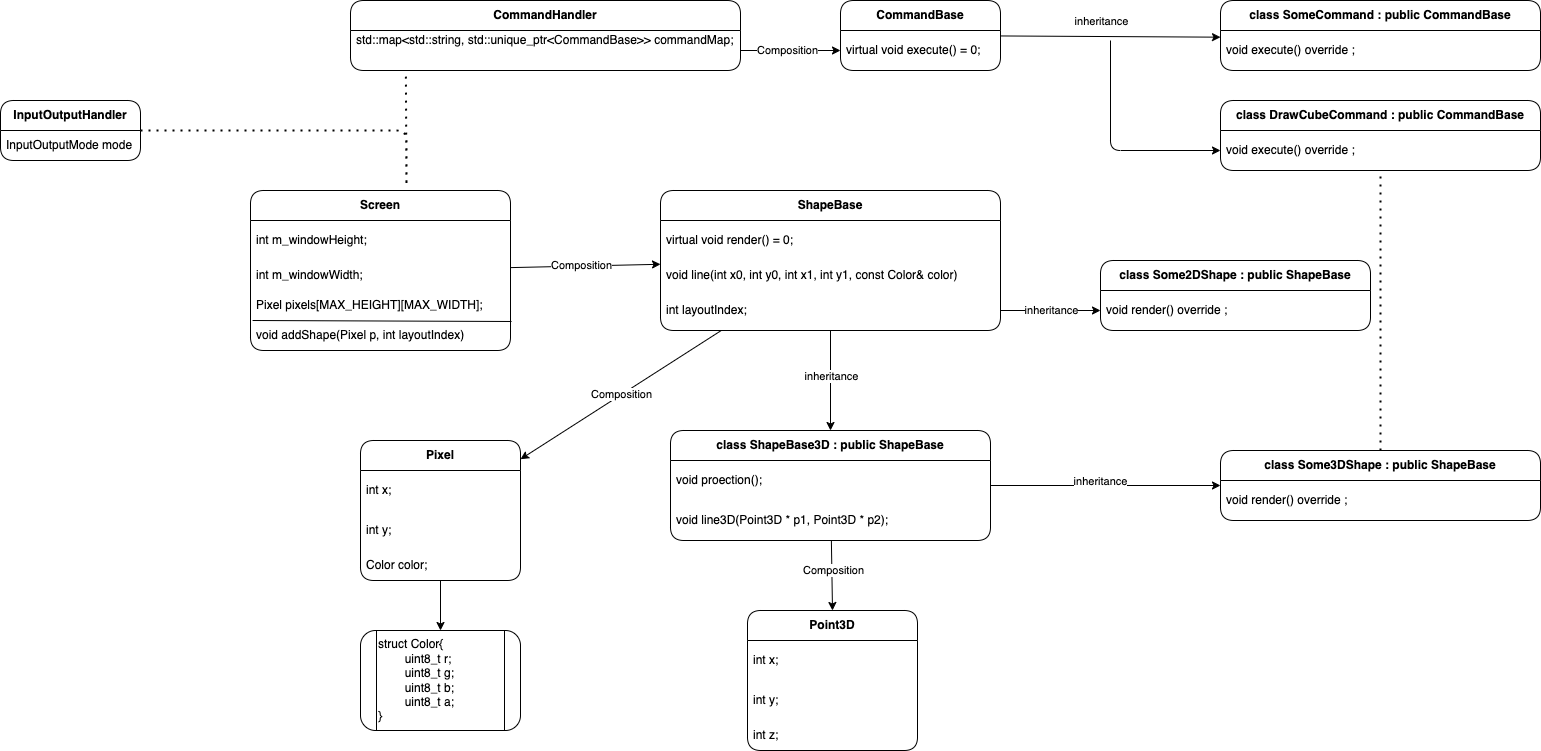

The diagram above was exported from draw.io. Its source (the exported page's mxGraphModel, read from the mxfile embedded in the PNG):
<mxGraphModel dx="1881" dy="1132" grid="1" gridSize="10" guides="1" tooltips="1" connect="1" arrows="1" fold="1" page="1" pageScale="1" pageWidth="827" pageHeight="1169" math="0" shadow="0" adaptiveColors="simple">
  <root>
    <mxCell id="0" />
    <mxCell id="1" parent="0" />
    <mxCell id="3" value="&lt;b&gt;InputOutputHandler&lt;/b&gt;" style="swimlane;fontStyle=0;childLayout=stackLayout;horizontal=1;startSize=30;horizontalStack=0;resizeParent=1;resizeParentMax=0;resizeLast=0;collapsible=1;marginBottom=0;whiteSpace=wrap;html=1;rounded=1;" vertex="1" parent="1">
      <mxGeometry x="80" y="190" width="140" height="60" as="geometry" />
    </mxCell>
    <mxCell id="4" value="I&lt;span style=&quot;background-color: transparent;&quot;&gt;nputOutputMode mode&amp;nbsp;&lt;/span&gt;" style="text;strokeColor=none;fillColor=none;align=left;verticalAlign=middle;spacingLeft=4;spacingRight=4;overflow=hidden;points=[[0,0.5],[1,0.5]];portConstraint=eastwest;rotatable=0;whiteSpace=wrap;html=1;rounded=1;" vertex="1" parent="3">
      <mxGeometry y="30" width="140" height="30" as="geometry" />
    </mxCell>
    <mxCell id="8" value="&lt;b&gt;CommandHandler&lt;/b&gt;" style="swimlane;fontStyle=0;childLayout=stackLayout;horizontal=1;startSize=30;horizontalStack=0;resizeParent=1;resizeParentMax=0;resizeLast=0;collapsible=1;marginBottom=0;whiteSpace=wrap;html=1;rounded=1;" vertex="1" parent="1">
      <mxGeometry x="430" y="90" width="390" height="70" as="geometry" />
    </mxCell>
    <mxCell id="9" value="std::map&amp;lt;std::string, std::unique_ptr&amp;lt;CommandBase&amp;gt;&amp;gt; commandMap;&lt;div style=&quot;padding: 0px; margin: 0px;&quot;&gt;&lt;br style=&quot;color: rgb(63, 63, 63); padding: 0px; margin: 0px; text-align: center; text-wrap-mode: nowrap;&quot;&gt;&lt;/div&gt;&lt;div style=&quot;padding: 0px; margin: 0px;&quot;&gt;&lt;br&gt;&lt;/div&gt;" style="text;strokeColor=none;fillColor=none;align=left;verticalAlign=middle;spacingLeft=4;spacingRight=4;overflow=hidden;points=[[0,0.5],[1,0.5]];portConstraint=eastwest;rotatable=0;whiteSpace=wrap;html=1;rounded=1;" vertex="1" parent="8">
      <mxGeometry y="30" width="390" height="40" as="geometry" />
    </mxCell>
    <mxCell id="12" value="&lt;b&gt;Screen&lt;/b&gt;" style="swimlane;fontStyle=0;childLayout=stackLayout;horizontal=1;startSize=30;horizontalStack=0;resizeParent=1;resizeParentMax=0;resizeLast=0;collapsible=1;marginBottom=0;whiteSpace=wrap;html=1;rounded=1;" vertex="1" parent="1">
      <mxGeometry x="330" y="280" width="260" height="160" as="geometry" />
    </mxCell>
    <mxCell id="15" value="int m_windowHeight;" style="text;strokeColor=none;fillColor=none;align=left;verticalAlign=middle;spacingLeft=4;spacingRight=4;overflow=hidden;points=[[0,0.5],[1,0.5]];portConstraint=eastwest;rotatable=0;whiteSpace=wrap;html=1;rounded=1;" vertex="1" parent="12">
      <mxGeometry y="30" width="260" height="40" as="geometry" />
    </mxCell>
    <mxCell id="29" value="" style="endArrow=none;html=1;entryX=1.004;entryY=1.033;entryDx=0;entryDy=0;entryPerimeter=0;exitX=0.008;exitY=1;exitDx=0;exitDy=0;exitPerimeter=0;rounded=1;" edge="1" parent="12" source="20" target="20">
      <mxGeometry width="50" height="50" relative="1" as="geometry">
        <mxPoint x="125" y="105" as="sourcePoint" />
        <mxPoint x="175" y="55" as="targetPoint" />
      </mxGeometry>
    </mxCell>
    <mxCell id="19" value="int m_windowWidth;" style="text;strokeColor=none;fillColor=none;align=left;verticalAlign=middle;spacingLeft=4;spacingRight=4;overflow=hidden;points=[[0,0.5],[1,0.5]];portConstraint=eastwest;rotatable=0;whiteSpace=wrap;html=1;rounded=1;" vertex="1" parent="12">
      <mxGeometry y="70" width="260" height="30" as="geometry" />
    </mxCell>
    <mxCell id="20" value="Pixel pixels[MAX_HEIGHT][MAX_WIDTH];" style="text;strokeColor=none;fillColor=none;align=left;verticalAlign=middle;spacingLeft=4;spacingRight=4;overflow=hidden;points=[[0,0.5],[1,0.5]];portConstraint=eastwest;rotatable=0;whiteSpace=wrap;html=1;rounded=1;" vertex="1" parent="12">
      <mxGeometry y="100" width="260" height="30" as="geometry" />
    </mxCell>
    <mxCell id="27" value="void addShape(Pixel p, int layoutIndex)" style="text;strokeColor=none;fillColor=none;align=left;verticalAlign=middle;spacingLeft=4;spacingRight=4;overflow=hidden;points=[[0,0.5],[1,0.5]];portConstraint=eastwest;rotatable=0;whiteSpace=wrap;html=1;rounded=1;" vertex="1" parent="12">
      <mxGeometry y="130" width="260" height="30" as="geometry" />
    </mxCell>
    <mxCell id="21" value="&lt;b&gt;CommandBase&lt;/b&gt;" style="swimlane;fontStyle=0;childLayout=stackLayout;horizontal=1;startSize=30;horizontalStack=0;resizeParent=1;resizeParentMax=0;resizeLast=0;collapsible=1;marginBottom=0;whiteSpace=wrap;html=1;rounded=1;" vertex="1" parent="1">
      <mxGeometry x="920" y="90" width="160" height="70" as="geometry">
        <mxRectangle x="790" y="100" width="130" height="30" as="alternateBounds" />
      </mxGeometry>
    </mxCell>
    <mxCell id="22" value="&lt;div style=&quot;padding: 0px; margin: 0px;&quot;&gt;&lt;font color=&quot;#000000&quot;&gt;virtual void execute() = 0;&lt;/font&gt;&lt;/div&gt;" style="text;strokeColor=none;fillColor=none;align=left;verticalAlign=middle;spacingLeft=4;spacingRight=4;overflow=hidden;points=[[0,0.5],[1,0.5]];portConstraint=eastwest;rotatable=0;whiteSpace=wrap;html=1;rounded=1;" vertex="1" parent="21">
      <mxGeometry y="30" width="160" height="40" as="geometry" />
    </mxCell>
    <mxCell id="23" style="edgeStyle=none;html=1;entryX=0;entryY=0.5;entryDx=0;entryDy=0;rounded=1;" edge="1" parent="1" source="9" target="22">
      <mxGeometry relative="1" as="geometry" />
    </mxCell>
    <mxCell id="24" value="Composition" style="edgeLabel;html=1;align=center;verticalAlign=middle;resizable=0;points=[];rounded=1;" vertex="1" connectable="0" parent="23">
      <mxGeometry x="-0.0545" y="1" relative="1" as="geometry">
        <mxPoint as="offset" />
      </mxGeometry>
    </mxCell>
    <mxCell id="25" value="" style="endArrow=none;dashed=1;html=1;dashPattern=1 3;strokeWidth=2;entryX=0.142;entryY=1.033;entryDx=0;entryDy=0;entryPerimeter=0;rounded=1;" edge="1" parent="1" target="9">
      <mxGeometry width="50" height="50" relative="1" as="geometry">
        <mxPoint x="220" y="220" as="sourcePoint" />
        <mxPoint x="270" y="170" as="targetPoint" />
        <Array as="points">
          <mxPoint x="486" y="220" />
          <mxPoint x="486" y="280" />
        </Array>
      </mxGeometry>
    </mxCell>
    <mxCell id="56" style="edgeStyle=none;rounded=1;html=1;entryX=0.5;entryY=0;entryDx=0;entryDy=0;" edge="1" parent="1" source="30" target="52">
      <mxGeometry relative="1" as="geometry" />
    </mxCell>
    <mxCell id="57" value="inheritance" style="edgeLabel;html=1;align=center;verticalAlign=middle;resizable=0;points=[];rounded=1;" vertex="1" connectable="0" parent="56">
      <mxGeometry x="-0.0931" relative="1" as="geometry">
        <mxPoint as="offset" />
      </mxGeometry>
    </mxCell>
    <mxCell id="67" value="&lt;meta charset=&quot;utf-8&quot;&gt;&lt;span style=&quot;color: rgb(0, 0, 0); font-family: Helvetica; font-size: 11px; font-style: normal; font-variant-ligatures: normal; font-variant-caps: normal; font-weight: 400; letter-spacing: normal; orphans: 2; text-align: center; text-indent: 0px; text-transform: none; widows: 2; word-spacing: 0px; -webkit-text-stroke-width: 0px; white-space: nowrap; background-color: rgb(255, 255, 255); text-decoration-thickness: initial; text-decoration-style: initial; text-decoration-color: initial; display: inline !important; float: none;&quot;&gt;Composition&lt;/span&gt;" style="edgeStyle=none;rounded=1;html=1;" edge="1" parent="1" source="30" target="39">
      <mxGeometry relative="1" as="geometry">
        <Array as="points" />
      </mxGeometry>
    </mxCell>
    <mxCell id="30" value="&lt;b&gt;ShapeBase&lt;/b&gt;" style="swimlane;fontStyle=0;childLayout=stackLayout;horizontal=1;startSize=30;horizontalStack=0;resizeParent=1;resizeParentMax=0;resizeLast=0;collapsible=1;marginBottom=0;whiteSpace=wrap;html=1;rounded=1;" vertex="1" parent="1">
      <mxGeometry x="740" y="280" width="340" height="140" as="geometry">
        <mxRectangle x="790" y="100" width="130" height="30" as="alternateBounds" />
      </mxGeometry>
    </mxCell>
    <mxCell id="32" value="&lt;div style=&quot;padding: 0px; margin: 0px;&quot;&gt;&lt;font color=&quot;#000000&quot;&gt;virtual void render() = 0;&lt;/font&gt;&lt;/div&gt;" style="text;strokeColor=none;fillColor=none;align=left;verticalAlign=middle;spacingLeft=4;spacingRight=4;overflow=hidden;points=[[0,0.5],[1,0.5]];portConstraint=eastwest;rotatable=0;whiteSpace=wrap;html=1;rounded=1;" vertex="1" parent="30">
      <mxGeometry y="30" width="340" height="40" as="geometry" />
    </mxCell>
    <mxCell id="58" value="&lt;div style=&quot;padding: 0px; margin: 0px;&quot;&gt;&lt;font color=&quot;#000000&quot;&gt;void line(int x0, int y0, int x1, int y1, const Color&amp;amp; color)&lt;/font&gt;&lt;/div&gt;" style="text;strokeColor=none;fillColor=none;align=left;verticalAlign=middle;spacingLeft=4;spacingRight=4;overflow=hidden;points=[[0,0.5],[1,0.5]];portConstraint=eastwest;rotatable=0;whiteSpace=wrap;html=1;rounded=1;" vertex="1" parent="30">
      <mxGeometry y="70" width="340" height="30" as="geometry" />
    </mxCell>
    <mxCell id="31" value="&lt;div style=&quot;padding: 0px; margin: 0px;&quot;&gt;&lt;font color=&quot;#000000&quot;&gt;int layoutIndex;&lt;/font&gt;&lt;/div&gt;" style="text;strokeColor=none;fillColor=none;align=left;verticalAlign=middle;spacingLeft=4;spacingRight=4;overflow=hidden;points=[[0,0.5],[1,0.5]];portConstraint=eastwest;rotatable=0;whiteSpace=wrap;html=1;rounded=1;" vertex="1" parent="30">
      <mxGeometry y="100" width="340" height="40" as="geometry" />
    </mxCell>
    <mxCell id="33" style="edgeStyle=none;html=1;rounded=1;" edge="1" parent="1" source="12" target="30">
      <mxGeometry relative="1" as="geometry">
        <mxPoint x="615" y="400" as="sourcePoint" />
        <mxPoint x="725" y="400" as="targetPoint" />
      </mxGeometry>
    </mxCell>
    <mxCell id="34" value="Composition" style="edgeLabel;html=1;align=center;verticalAlign=middle;resizable=0;points=[];rounded=1;" vertex="1" connectable="0" parent="33">
      <mxGeometry x="-0.0545" y="1" relative="1" as="geometry">
        <mxPoint as="offset" />
      </mxGeometry>
    </mxCell>
    <mxCell id="39" value="&lt;b&gt;Pixel&lt;/b&gt;" style="swimlane;fontStyle=0;childLayout=stackLayout;horizontal=1;startSize=30;horizontalStack=0;resizeParent=1;resizeParentMax=0;resizeLast=0;collapsible=1;marginBottom=0;whiteSpace=wrap;html=1;rounded=1;" vertex="1" parent="1">
      <mxGeometry x="440" y="530" width="160" height="140" as="geometry">
        <mxRectangle x="790" y="100" width="130" height="30" as="alternateBounds" />
      </mxGeometry>
    </mxCell>
    <mxCell id="40" value="&lt;div style=&quot;padding: 0px; margin: 0px;&quot;&gt;&lt;font color=&quot;#000000&quot;&gt;int x;&lt;/font&gt;&lt;/div&gt;" style="text;strokeColor=none;fillColor=none;align=left;verticalAlign=middle;spacingLeft=4;spacingRight=4;overflow=hidden;points=[[0,0.5],[1,0.5]];portConstraint=eastwest;rotatable=0;whiteSpace=wrap;html=1;rounded=1;" vertex="1" parent="39">
      <mxGeometry y="30" width="160" height="40" as="geometry" />
    </mxCell>
    <mxCell id="41" value="&lt;div style=&quot;padding: 0px; margin: 0px;&quot;&gt;&lt;font color=&quot;#000000&quot;&gt;int y;&lt;/font&gt;&lt;/div&gt;" style="text;strokeColor=none;fillColor=none;align=left;verticalAlign=middle;spacingLeft=4;spacingRight=4;overflow=hidden;points=[[0,0.5],[1,0.5]];portConstraint=eastwest;rotatable=0;whiteSpace=wrap;html=1;rounded=1;" vertex="1" parent="39">
      <mxGeometry y="70" width="160" height="40" as="geometry" />
    </mxCell>
    <mxCell id="42" value="&lt;div style=&quot;padding: 0px; margin: 0px;&quot;&gt;&lt;font color=&quot;#000000&quot;&gt;Color color;&lt;/font&gt;&lt;/div&gt;" style="text;strokeColor=none;fillColor=none;align=left;verticalAlign=middle;spacingLeft=4;spacingRight=4;overflow=hidden;points=[[0,0.5],[1,0.5]];portConstraint=eastwest;rotatable=0;whiteSpace=wrap;html=1;rounded=1;" vertex="1" parent="39">
      <mxGeometry y="110" width="160" height="30" as="geometry" />
    </mxCell>
    <mxCell id="49" value="&lt;div&gt;&lt;font color=&quot;#000000&quot;&gt;struct Color{&lt;/font&gt;&lt;/div&gt;&lt;div&gt;&lt;font color=&quot;#000000&quot;&gt;&lt;span style=&quot;white-space: normal;&quot;&gt;&lt;span style=&quot;white-space:pre&quot;&gt;&#09;&lt;/span&gt;uint8_t r;&lt;/span&gt;&lt;/font&gt;&lt;/div&gt;&lt;div&gt;&lt;font color=&quot;#000000&quot;&gt;&lt;span style=&quot;white-space: normal;&quot;&gt;&lt;span style=&quot;white-space:pre&quot;&gt;&#09;&lt;/span&gt;uint8_t g;&lt;/span&gt;&lt;/font&gt;&lt;/div&gt;&lt;div&gt;&lt;font color=&quot;#000000&quot;&gt;&lt;span style=&quot;white-space: normal;&quot;&gt;&lt;span style=&quot;white-space:pre&quot;&gt;&#09;&lt;/span&gt;uint8_t b;&lt;/span&gt;&lt;/font&gt;&lt;/div&gt;&lt;div&gt;&lt;font color=&quot;#000000&quot;&gt;&lt;span style=&quot;white-space: normal;&quot;&gt;&lt;span style=&quot;white-space:pre&quot;&gt;&#09;&lt;/span&gt;uint8_t a;&lt;/span&gt;&lt;/font&gt;&lt;/div&gt;&lt;div&gt;&lt;font color=&quot;#000000&quot;&gt;}&lt;/font&gt;&lt;/div&gt;" style="shape=process;whiteSpace=wrap;html=1;backgroundOutline=1;rounded=1;align=left;" vertex="1" parent="1">
      <mxGeometry x="440" y="720" width="160" height="100" as="geometry" />
    </mxCell>
    <mxCell id="50" style="edgeStyle=none;rounded=1;html=1;" edge="1" parent="1" source="42" target="49">
      <mxGeometry relative="1" as="geometry">
        <Array as="points" />
      </mxGeometry>
    </mxCell>
    <mxCell id="68" style="edgeStyle=none;rounded=1;html=1;entryX=0.5;entryY=0;entryDx=0;entryDy=0;" edge="1" parent="1" source="52" target="61">
      <mxGeometry relative="1" as="geometry" />
    </mxCell>
    <mxCell id="69" value="&lt;span style=&quot;color: rgb(0, 0, 0);&quot;&gt;Composition&lt;/span&gt;" style="edgeLabel;html=1;align=center;verticalAlign=middle;resizable=0;points=[];rounded=1;" vertex="1" connectable="0" parent="68">
      <mxGeometry x="-0.1781" y="1" relative="1" as="geometry">
        <mxPoint as="offset" />
      </mxGeometry>
    </mxCell>
    <mxCell id="87" style="edgeStyle=none;rounded=1;html=1;" edge="1" parent="1" source="52" target="84">
      <mxGeometry relative="1" as="geometry" />
    </mxCell>
    <mxCell id="88" value="&lt;span style=&quot;color: rgb(0, 0, 0);&quot;&gt;inheritance&lt;/span&gt;" style="edgeLabel;html=1;align=center;verticalAlign=middle;resizable=0;points=[];rounded=1;" vertex="1" connectable="0" parent="87">
      <mxGeometry x="-0.0477" y="5" relative="1" as="geometry">
        <mxPoint as="offset" />
      </mxGeometry>
    </mxCell>
    <mxCell id="52" value="&lt;b&gt;class ShapeBase3D : public ShapeBase&lt;/b&gt;" style="swimlane;fontStyle=0;childLayout=stackLayout;horizontal=1;startSize=30;horizontalStack=0;resizeParent=1;resizeParentMax=0;resizeLast=0;collapsible=1;marginBottom=0;whiteSpace=wrap;html=1;rounded=1;" vertex="1" parent="1">
      <mxGeometry x="750" y="520" width="320" height="110" as="geometry">
        <mxRectangle x="790" y="100" width="130" height="30" as="alternateBounds" />
      </mxGeometry>
    </mxCell>
    <mxCell id="60" value="&lt;div style=&quot;padding: 0px; margin: 0px;&quot;&gt;&lt;font color=&quot;#000000&quot;&gt;void proection();&lt;/font&gt;&lt;/div&gt;" style="text;strokeColor=none;fillColor=none;align=left;verticalAlign=middle;spacingLeft=4;spacingRight=4;overflow=hidden;points=[[0,0.5],[1,0.5]];portConstraint=eastwest;rotatable=0;whiteSpace=wrap;html=1;rounded=1;" vertex="1" parent="52">
      <mxGeometry y="30" width="320" height="40" as="geometry" />
    </mxCell>
    <mxCell id="53" value="&lt;div style=&quot;padding: 0px; margin: 0px;&quot;&gt;&lt;div style=&quot;padding: 0px; margin: 0px;&quot;&gt;void line3D(Point3D * p1, Point3D * p2);&lt;/div&gt;&lt;/div&gt;" style="text;strokeColor=none;fillColor=none;align=left;verticalAlign=middle;spacingLeft=4;spacingRight=4;overflow=hidden;points=[[0,0.5],[1,0.5]];portConstraint=eastwest;rotatable=0;whiteSpace=wrap;html=1;rounded=1;" vertex="1" parent="52">
      <mxGeometry y="70" width="320" height="40" as="geometry" />
    </mxCell>
    <mxCell id="61" value="&lt;b&gt;Point3D&lt;/b&gt;" style="swimlane;fontStyle=0;childLayout=stackLayout;horizontal=1;startSize=30;horizontalStack=0;resizeParent=1;resizeParentMax=0;resizeLast=0;collapsible=1;marginBottom=0;whiteSpace=wrap;html=1;rounded=1;" vertex="1" parent="1">
      <mxGeometry x="827" y="700" width="170" height="140" as="geometry">
        <mxRectangle x="790" y="100" width="130" height="30" as="alternateBounds" />
      </mxGeometry>
    </mxCell>
    <mxCell id="62" value="&lt;div style=&quot;padding: 0px; margin: 0px;&quot;&gt;&lt;font color=&quot;#000000&quot;&gt;int x;&lt;/font&gt;&lt;/div&gt;" style="text;strokeColor=none;fillColor=none;align=left;verticalAlign=middle;spacingLeft=4;spacingRight=4;overflow=hidden;points=[[0,0.5],[1,0.5]];portConstraint=eastwest;rotatable=0;whiteSpace=wrap;html=1;rounded=1;" vertex="1" parent="61">
      <mxGeometry y="30" width="170" height="40" as="geometry" />
    </mxCell>
    <mxCell id="63" value="&lt;div style=&quot;padding: 0px; margin: 0px;&quot;&gt;&lt;font color=&quot;#000000&quot;&gt;int y;&lt;/font&gt;&lt;/div&gt;" style="text;strokeColor=none;fillColor=none;align=left;verticalAlign=middle;spacingLeft=4;spacingRight=4;overflow=hidden;points=[[0,0.5],[1,0.5]];portConstraint=eastwest;rotatable=0;whiteSpace=wrap;html=1;rounded=1;" vertex="1" parent="61">
      <mxGeometry y="70" width="170" height="40" as="geometry" />
    </mxCell>
    <mxCell id="65" value="&lt;div style=&quot;padding: 0px; margin: 0px;&quot;&gt;&lt;font color=&quot;#000000&quot;&gt;int z;&lt;/font&gt;&lt;/div&gt;" style="text;strokeColor=none;fillColor=none;align=left;verticalAlign=middle;spacingLeft=4;spacingRight=4;overflow=hidden;points=[[0,0.5],[1,0.5]];portConstraint=eastwest;rotatable=0;whiteSpace=wrap;html=1;rounded=1;" vertex="1" parent="61">
      <mxGeometry y="110" width="170" height="30" as="geometry" />
    </mxCell>
    <mxCell id="70" value="&lt;b&gt;class SomeCommand : public CommandBase&lt;/b&gt;" style="swimlane;fontStyle=0;childLayout=stackLayout;horizontal=1;startSize=30;horizontalStack=0;resizeParent=1;resizeParentMax=0;resizeLast=0;collapsible=1;marginBottom=0;whiteSpace=wrap;html=1;rounded=1;" vertex="1" parent="1">
      <mxGeometry x="1300" y="90" width="320" height="70" as="geometry">
        <mxRectangle x="790" y="100" width="130" height="30" as="alternateBounds" />
      </mxGeometry>
    </mxCell>
    <mxCell id="71" value="&lt;div style=&quot;padding: 0px; margin: 0px;&quot;&gt;&lt;font color=&quot;#000000&quot;&gt;void execute() override ;&lt;/font&gt;&lt;/div&gt;" style="text;strokeColor=none;fillColor=none;align=left;verticalAlign=middle;spacingLeft=4;spacingRight=4;overflow=hidden;points=[[0,0.5],[1,0.5]];portConstraint=eastwest;rotatable=0;whiteSpace=wrap;html=1;rounded=1;" vertex="1" parent="70">
      <mxGeometry y="30" width="320" height="40" as="geometry" />
    </mxCell>
    <mxCell id="72" value="&lt;b&gt;class DrawCubeCommand : public CommandBase&lt;/b&gt;" style="swimlane;fontStyle=0;childLayout=stackLayout;horizontal=1;startSize=30;horizontalStack=0;resizeParent=1;resizeParentMax=0;resizeLast=0;collapsible=1;marginBottom=0;whiteSpace=wrap;html=1;rounded=1;" vertex="1" parent="1">
      <mxGeometry x="1300" y="190" width="320" height="70" as="geometry">
        <mxRectangle x="790" y="100" width="130" height="30" as="alternateBounds" />
      </mxGeometry>
    </mxCell>
    <mxCell id="73" value="&lt;div style=&quot;padding: 0px; margin: 0px;&quot;&gt;&lt;font color=&quot;#000000&quot;&gt;void execute() override ;&lt;/font&gt;&lt;/div&gt;" style="text;strokeColor=none;fillColor=none;align=left;verticalAlign=middle;spacingLeft=4;spacingRight=4;overflow=hidden;points=[[0,0.5],[1,0.5]];portConstraint=eastwest;rotatable=0;whiteSpace=wrap;html=1;rounded=1;" vertex="1" parent="72">
      <mxGeometry y="30" width="320" height="40" as="geometry" />
    </mxCell>
    <mxCell id="74" style="edgeStyle=none;rounded=1;html=1;entryX=0;entryY=0.167;entryDx=0;entryDy=0;entryPerimeter=0;" edge="1" parent="1" source="21" target="71">
      <mxGeometry relative="1" as="geometry" />
    </mxCell>
    <mxCell id="89" value="&lt;span style=&quot;color: rgb(0, 0, 0);&quot;&gt;inheritance&lt;/span&gt;" style="edgeLabel;html=1;align=center;verticalAlign=middle;resizable=0;points=[];rounded=1;" vertex="1" connectable="0" parent="74">
      <mxGeometry x="-0.2695" y="-5" relative="1" as="geometry">
        <mxPoint x="20" y="-21" as="offset" />
      </mxGeometry>
    </mxCell>
    <mxCell id="80" value="" style="endArrow=classic;html=1;rounded=1;entryX=0;entryY=0.5;entryDx=0;entryDy=0;" edge="1" parent="1" target="73">
      <mxGeometry width="50" height="50" relative="1" as="geometry">
        <mxPoint x="1190" y="130" as="sourcePoint" />
        <mxPoint x="1590" y="370" as="targetPoint" />
        <Array as="points">
          <mxPoint x="1190" y="240" />
        </Array>
      </mxGeometry>
    </mxCell>
    <mxCell id="81" value="&lt;b&gt;class Some2DShape : public ShapeBase&lt;/b&gt;" style="swimlane;fontStyle=0;childLayout=stackLayout;horizontal=1;startSize=30;horizontalStack=0;resizeParent=1;resizeParentMax=0;resizeLast=0;collapsible=1;marginBottom=0;whiteSpace=wrap;html=1;rounded=1;" vertex="1" parent="1">
      <mxGeometry x="1180" y="350" width="270" height="70" as="geometry">
        <mxRectangle x="790" y="100" width="130" height="30" as="alternateBounds" />
      </mxGeometry>
    </mxCell>
    <mxCell id="82" value="&lt;div style=&quot;padding: 0px; margin: 0px;&quot;&gt;&lt;font color=&quot;#000000&quot;&gt;void render() override ;&lt;/font&gt;&lt;/div&gt;" style="text;strokeColor=none;fillColor=none;align=left;verticalAlign=middle;spacingLeft=4;spacingRight=4;overflow=hidden;points=[[0,0.5],[1,0.5]];portConstraint=eastwest;rotatable=0;whiteSpace=wrap;html=1;rounded=1;" vertex="1" parent="81">
      <mxGeometry y="30" width="270" height="40" as="geometry" />
    </mxCell>
    <mxCell id="83" value="&lt;span style=&quot;color: rgb(0, 0, 0);&quot;&gt;inheritance&lt;/span&gt;" style="edgeStyle=none;rounded=1;html=1;" edge="1" parent="1" source="31" target="82">
      <mxGeometry relative="1" as="geometry" />
    </mxCell>
    <mxCell id="84" value="&lt;b&gt;class Some3DShape : public ShapeBase&lt;/b&gt;" style="swimlane;fontStyle=0;childLayout=stackLayout;horizontal=1;startSize=30;horizontalStack=0;resizeParent=1;resizeParentMax=0;resizeLast=0;collapsible=1;marginBottom=0;whiteSpace=wrap;html=1;rounded=1;" vertex="1" parent="1">
      <mxGeometry x="1300" y="540" width="320" height="70" as="geometry">
        <mxRectangle x="790" y="100" width="130" height="30" as="alternateBounds" />
      </mxGeometry>
    </mxCell>
    <mxCell id="85" value="&lt;div style=&quot;padding: 0px; margin: 0px;&quot;&gt;&lt;font color=&quot;#000000&quot;&gt;void render() override ;&lt;/font&gt;&lt;/div&gt;" style="text;strokeColor=none;fillColor=none;align=left;verticalAlign=middle;spacingLeft=4;spacingRight=4;overflow=hidden;points=[[0,0.5],[1,0.5]];portConstraint=eastwest;rotatable=0;whiteSpace=wrap;html=1;rounded=1;" vertex="1" parent="84">
      <mxGeometry y="30" width="320" height="40" as="geometry" />
    </mxCell>
    <mxCell id="90" value="" style="endArrow=none;dashed=1;html=1;dashPattern=1 3;strokeWidth=2;rounded=1;" edge="1" parent="1" source="84" target="72">
      <mxGeometry width="50" height="50" relative="1" as="geometry">
        <mxPoint x="1450" y="480" as="sourcePoint" />
        <mxPoint x="1530" y="270" as="targetPoint" />
      </mxGeometry>
    </mxCell>
  </root>
</mxGraphModel>